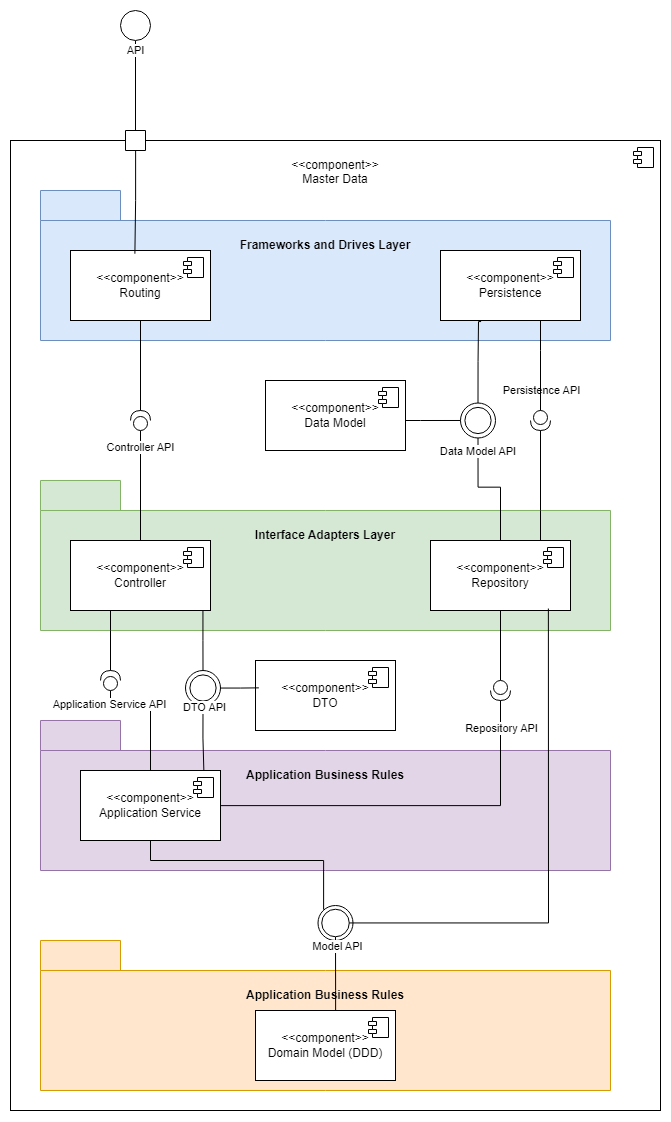

The diagram above was exported from draw.io. Its source (the exported page's mxGraphModel, read from the mxfile embedded in the PNG):
<mxGraphModel dx="984" dy="1282" grid="1" gridSize="10" guides="1" tooltips="1" connect="1" arrows="1" fold="1" page="1" pageScale="1" pageWidth="827" pageHeight="1169" math="0" shadow="0">
  <root>
    <mxCell id="0" />
    <mxCell id="1" parent="0" />
    <mxCell id="-gaBI5YNp0DLK8B5nc4l-1" value="&amp;lt;&amp;lt;component&amp;gt;&amp;gt;&lt;div&gt;Master Data&lt;/div&gt;&lt;div&gt;&lt;br&gt;&lt;/div&gt;&lt;div&gt;&lt;br&gt;&lt;/div&gt;&lt;div&gt;&lt;br&gt;&lt;/div&gt;&lt;div&gt;&lt;br&gt;&lt;/div&gt;&lt;div&gt;&lt;br&gt;&lt;/div&gt;&lt;div&gt;&lt;br&gt;&lt;/div&gt;&lt;div&gt;&lt;br&gt;&lt;/div&gt;&lt;div&gt;&lt;br&gt;&lt;/div&gt;&lt;div&gt;&lt;br&gt;&lt;/div&gt;&lt;div&gt;&lt;br&gt;&lt;/div&gt;&lt;div&gt;&lt;br&gt;&lt;/div&gt;&lt;div&gt;&lt;br&gt;&lt;/div&gt;&lt;div&gt;&lt;br&gt;&lt;/div&gt;&lt;div&gt;&lt;br&gt;&lt;/div&gt;&lt;div&gt;&lt;br&gt;&lt;/div&gt;&lt;div&gt;&lt;br&gt;&lt;/div&gt;&lt;div&gt;&lt;br&gt;&lt;/div&gt;&lt;div&gt;&lt;br&gt;&lt;/div&gt;&lt;div&gt;&lt;br&gt;&lt;/div&gt;&lt;div&gt;&lt;br&gt;&lt;/div&gt;&lt;div&gt;&lt;br&gt;&lt;/div&gt;&lt;div&gt;&lt;br&gt;&lt;/div&gt;&lt;div&gt;&lt;br&gt;&lt;/div&gt;&lt;div&gt;&lt;br&gt;&lt;/div&gt;&lt;div&gt;&lt;br&gt;&lt;/div&gt;&lt;div&gt;&lt;br&gt;&lt;/div&gt;&lt;div&gt;&lt;br&gt;&lt;/div&gt;&lt;div&gt;&lt;br&gt;&lt;/div&gt;&lt;div&gt;&lt;br&gt;&lt;/div&gt;&lt;div&gt;&lt;br&gt;&lt;/div&gt;&lt;div&gt;&lt;br&gt;&lt;/div&gt;&lt;div&gt;&lt;br&gt;&lt;/div&gt;&lt;div&gt;&lt;br&gt;&lt;/div&gt;&lt;div&gt;&lt;br&gt;&lt;/div&gt;&lt;div&gt;&lt;br&gt;&lt;/div&gt;&lt;div&gt;&lt;br&gt;&lt;/div&gt;&lt;div&gt;&lt;br&gt;&lt;/div&gt;&lt;div&gt;&lt;br&gt;&lt;/div&gt;&lt;div&gt;&lt;br&gt;&lt;/div&gt;&lt;div&gt;&lt;br&gt;&lt;/div&gt;&lt;div&gt;&lt;br&gt;&lt;/div&gt;&lt;div&gt;&lt;br&gt;&lt;/div&gt;&lt;div&gt;&lt;br&gt;&lt;/div&gt;&lt;div&gt;&lt;br&gt;&lt;/div&gt;&lt;div&gt;&lt;br&gt;&lt;/div&gt;&lt;div&gt;&lt;br&gt;&lt;/div&gt;&lt;div&gt;&lt;br&gt;&lt;/div&gt;&lt;div&gt;&lt;br&gt;&lt;/div&gt;&lt;div&gt;&lt;br&gt;&lt;/div&gt;&lt;div&gt;&lt;br&gt;&lt;/div&gt;&lt;div&gt;&lt;br&gt;&lt;/div&gt;&lt;div&gt;&lt;br&gt;&lt;/div&gt;&lt;div&gt;&lt;br&gt;&lt;/div&gt;&lt;div&gt;&lt;br&gt;&lt;/div&gt;&lt;div&gt;&lt;br&gt;&lt;/div&gt;&lt;div&gt;&lt;br&gt;&lt;/div&gt;&lt;div&gt;&lt;br&gt;&lt;/div&gt;&lt;div&gt;&lt;br&gt;&lt;/div&gt;&lt;div&gt;&lt;br&gt;&lt;/div&gt;&lt;div&gt;&lt;br&gt;&lt;/div&gt;&lt;div&gt;&lt;br&gt;&lt;/div&gt;&lt;div&gt;&lt;br&gt;&lt;/div&gt;&lt;div&gt;&lt;br&gt;&lt;/div&gt;" style="html=1;dropTarget=0;whiteSpace=wrap;" parent="1" vertex="1">
      <mxGeometry x="40" y="150" width="650" height="970" as="geometry" />
    </mxCell>
    <mxCell id="-gaBI5YNp0DLK8B5nc4l-2" value="" style="shape=module;jettyWidth=8;jettyHeight=4;" parent="-gaBI5YNp0DLK8B5nc4l-1" vertex="1">
      <mxGeometry x="1" width="20" height="20" relative="1" as="geometry">
        <mxPoint x="-27" y="7" as="offset" />
      </mxGeometry>
    </mxCell>
    <mxCell id="-gaBI5YNp0DLK8B5nc4l-3" value="Frameworks and Drives Layer&lt;div&gt;&lt;br&gt;&lt;/div&gt;&lt;div&gt;&lt;br&gt;&lt;/div&gt;&lt;div&gt;&lt;br&gt;&lt;/div&gt;&lt;div&gt;&lt;br&gt;&lt;/div&gt;&lt;div&gt;&lt;br&gt;&lt;/div&gt;" style="shape=folder;fontStyle=1;tabWidth=80;tabHeight=30;tabPosition=left;html=1;boundedLbl=1;whiteSpace=wrap;fillColor=#dae8fc;strokeColor=#6c8ebf;" parent="1" vertex="1">
      <mxGeometry x="70" y="200" width="570" height="150" as="geometry" />
    </mxCell>
    <mxCell id="-gaBI5YNp0DLK8B5nc4l-4" value="Interface Adapters Layer&lt;div&gt;&lt;br&gt;&lt;/div&gt;&lt;div&gt;&lt;br&gt;&lt;/div&gt;&lt;div&gt;&lt;br&gt;&lt;/div&gt;&lt;div&gt;&lt;br&gt;&lt;/div&gt;&lt;div&gt;&lt;br&gt;&lt;/div&gt;" style="shape=folder;fontStyle=1;tabWidth=80;tabHeight=30;tabPosition=left;html=1;boundedLbl=1;whiteSpace=wrap;fillColor=#d5e8d4;strokeColor=#82b366;" parent="1" vertex="1">
      <mxGeometry x="70" y="490" width="570" height="150" as="geometry" />
    </mxCell>
    <mxCell id="-gaBI5YNp0DLK8B5nc4l-5" value="Application Business Rules&lt;div&gt;&lt;br&gt;&lt;/div&gt;&lt;div&gt;&lt;br&gt;&lt;/div&gt;&lt;div&gt;&lt;br&gt;&lt;/div&gt;&lt;div&gt;&lt;br&gt;&lt;/div&gt;&lt;div&gt;&lt;br&gt;&lt;/div&gt;" style="shape=folder;fontStyle=1;tabWidth=80;tabHeight=30;tabPosition=left;html=1;boundedLbl=1;whiteSpace=wrap;fillColor=#e1d5e7;strokeColor=#9673a6;" parent="1" vertex="1">
      <mxGeometry x="70" y="730" width="570" height="150" as="geometry" />
    </mxCell>
    <mxCell id="-gaBI5YNp0DLK8B5nc4l-6" value="Application Business Rules&lt;div&gt;&lt;br&gt;&lt;/div&gt;&lt;div&gt;&lt;br&gt;&lt;/div&gt;&lt;div&gt;&lt;br&gt;&lt;/div&gt;&lt;div&gt;&lt;br&gt;&lt;/div&gt;&lt;div&gt;&lt;br&gt;&lt;/div&gt;" style="shape=folder;fontStyle=1;tabWidth=80;tabHeight=30;tabPosition=left;html=1;boundedLbl=1;whiteSpace=wrap;fillColor=#ffe6cc;strokeColor=#d79b00;" parent="1" vertex="1">
      <mxGeometry x="70" y="950" width="570" height="150" as="geometry" />
    </mxCell>
    <mxCell id="-gaBI5YNp0DLK8B5nc4l-7" value="&amp;lt;&amp;lt;component&amp;gt;&amp;gt;&lt;div&gt;Routing&lt;/div&gt;" style="html=1;dropTarget=0;whiteSpace=wrap;" parent="1" vertex="1">
      <mxGeometry x="100" y="260" width="140" height="70" as="geometry" />
    </mxCell>
    <mxCell id="-gaBI5YNp0DLK8B5nc4l-8" value="" style="shape=module;jettyWidth=8;jettyHeight=4;" parent="-gaBI5YNp0DLK8B5nc4l-7" vertex="1">
      <mxGeometry x="1" width="20" height="20" relative="1" as="geometry">
        <mxPoint x="-27" y="7" as="offset" />
      </mxGeometry>
    </mxCell>
    <mxCell id="-gaBI5YNp0DLK8B5nc4l-35" style="edgeStyle=orthogonalEdgeStyle;rounded=0;orthogonalLoop=1;jettySize=auto;html=1;endArrow=none;endFill=0;" parent="1" source="-gaBI5YNp0DLK8B5nc4l-9" target="-gaBI5YNp0DLK8B5nc4l-33" edge="1">
      <mxGeometry relative="1" as="geometry">
        <Array as="points">
          <mxPoint x="140" y="640" />
          <mxPoint x="140" y="640" />
        </Array>
      </mxGeometry>
    </mxCell>
    <mxCell id="-gaBI5YNp0DLK8B5nc4l-74" style="edgeStyle=orthogonalEdgeStyle;rounded=0;orthogonalLoop=1;jettySize=auto;html=1;entryX=0.5;entryY=0;entryDx=0;entryDy=0;endArrow=none;endFill=0;" parent="1" source="-gaBI5YNp0DLK8B5nc4l-9" target="-gaBI5YNp0DLK8B5nc4l-69" edge="1">
      <mxGeometry relative="1" as="geometry">
        <Array as="points">
          <mxPoint x="233" y="650" />
        </Array>
      </mxGeometry>
    </mxCell>
    <mxCell id="-gaBI5YNp0DLK8B5nc4l-9" value="&amp;lt;&amp;lt;component&amp;gt;&amp;gt;&lt;div&gt;Controller&lt;/div&gt;" style="html=1;dropTarget=0;whiteSpace=wrap;" parent="1" vertex="1">
      <mxGeometry x="100" y="550" width="140" height="70" as="geometry" />
    </mxCell>
    <mxCell id="-gaBI5YNp0DLK8B5nc4l-10" value="" style="shape=module;jettyWidth=8;jettyHeight=4;" parent="-gaBI5YNp0DLK8B5nc4l-9" vertex="1">
      <mxGeometry x="1" width="20" height="20" relative="1" as="geometry">
        <mxPoint x="-27" y="7" as="offset" />
      </mxGeometry>
    </mxCell>
    <mxCell id="-gaBI5YNp0DLK8B5nc4l-64" style="edgeStyle=orthogonalEdgeStyle;rounded=0;orthogonalLoop=1;jettySize=auto;html=1;entryX=0.5;entryY=0;entryDx=0;entryDy=0;endArrow=none;endFill=0;" parent="1" source="-gaBI5YNp0DLK8B5nc4l-11" target="-gaBI5YNp0DLK8B5nc4l-63" edge="1">
      <mxGeometry relative="1" as="geometry">
        <Array as="points">
          <mxPoint x="180" y="870" />
          <mxPoint x="353" y="870" />
          <mxPoint x="353" y="919" />
        </Array>
      </mxGeometry>
    </mxCell>
    <mxCell id="-gaBI5YNp0DLK8B5nc4l-11" value="&amp;lt;&amp;lt;component&amp;gt;&amp;gt;&lt;div&gt;Application Service&lt;/div&gt;" style="html=1;dropTarget=0;whiteSpace=wrap;" parent="1" vertex="1">
      <mxGeometry x="110" y="780" width="140" height="70" as="geometry" />
    </mxCell>
    <mxCell id="-gaBI5YNp0DLK8B5nc4l-12" value="" style="shape=module;jettyWidth=8;jettyHeight=4;" parent="-gaBI5YNp0DLK8B5nc4l-11" vertex="1">
      <mxGeometry x="1" width="20" height="20" relative="1" as="geometry">
        <mxPoint x="-27" y="7" as="offset" />
      </mxGeometry>
    </mxCell>
    <mxCell id="-gaBI5YNp0DLK8B5nc4l-13" value="&amp;lt;&amp;lt;component&amp;gt;&amp;gt;&lt;div&gt;Domain Model (DDD)&lt;/div&gt;" style="html=1;dropTarget=0;whiteSpace=wrap;" parent="1" vertex="1">
      <mxGeometry x="285" y="1020" width="140" height="70" as="geometry" />
    </mxCell>
    <mxCell id="-gaBI5YNp0DLK8B5nc4l-14" value="" style="shape=module;jettyWidth=8;jettyHeight=4;" parent="-gaBI5YNp0DLK8B5nc4l-13" vertex="1">
      <mxGeometry x="1" width="20" height="20" relative="1" as="geometry">
        <mxPoint x="-27" y="7" as="offset" />
      </mxGeometry>
    </mxCell>
    <mxCell id="-gaBI5YNp0DLK8B5nc4l-83" style="edgeStyle=orthogonalEdgeStyle;rounded=0;orthogonalLoop=1;jettySize=auto;html=1;entryX=0.5;entryY=1;entryDx=0;entryDy=0;endArrow=none;endFill=0;" parent="1" source="-gaBI5YNp0DLK8B5nc4l-15" target="-gaBI5YNp0DLK8B5nc4l-80" edge="1">
      <mxGeometry relative="1" as="geometry" />
    </mxCell>
    <mxCell id="-gaBI5YNp0DLK8B5nc4l-87" value="Data Model API&amp;nbsp;" style="edgeLabel;html=1;align=center;verticalAlign=middle;resizable=0;points=[];" parent="-gaBI5YNp0DLK8B5nc4l-83" vertex="1" connectable="0">
      <mxGeometry x="0.819" relative="1" as="geometry">
        <mxPoint y="5" as="offset" />
      </mxGeometry>
    </mxCell>
    <mxCell id="-gaBI5YNp0DLK8B5nc4l-15" value="&amp;lt;&amp;lt;component&amp;gt;&amp;gt;&lt;div&gt;Repository&lt;/div&gt;" style="html=1;dropTarget=0;whiteSpace=wrap;" parent="1" vertex="1">
      <mxGeometry x="460" y="550" width="140" height="70" as="geometry" />
    </mxCell>
    <mxCell id="-gaBI5YNp0DLK8B5nc4l-16" value="" style="shape=module;jettyWidth=8;jettyHeight=4;" parent="-gaBI5YNp0DLK8B5nc4l-15" vertex="1">
      <mxGeometry x="1" width="20" height="20" relative="1" as="geometry">
        <mxPoint x="-27" y="7" as="offset" />
      </mxGeometry>
    </mxCell>
    <mxCell id="-gaBI5YNp0DLK8B5nc4l-17" value="&amp;lt;&amp;lt;component&amp;gt;&amp;gt;&lt;div&gt;DTO&lt;/div&gt;" style="html=1;dropTarget=0;whiteSpace=wrap;" parent="1" vertex="1">
      <mxGeometry x="285" y="670" width="140" height="70" as="geometry" />
    </mxCell>
    <mxCell id="-gaBI5YNp0DLK8B5nc4l-18" value="" style="shape=module;jettyWidth=8;jettyHeight=4;" parent="-gaBI5YNp0DLK8B5nc4l-17" vertex="1">
      <mxGeometry x="1" width="20" height="20" relative="1" as="geometry">
        <mxPoint x="-27" y="7" as="offset" />
      </mxGeometry>
    </mxCell>
    <mxCell id="-gaBI5YNp0DLK8B5nc4l-84" style="edgeStyle=orthogonalEdgeStyle;rounded=0;orthogonalLoop=1;jettySize=auto;html=1;entryX=0;entryY=0.5;entryDx=0;entryDy=0;endArrow=none;endFill=0;" parent="1" source="-gaBI5YNp0DLK8B5nc4l-19" target="-gaBI5YNp0DLK8B5nc4l-80" edge="1">
      <mxGeometry relative="1" as="geometry">
        <Array as="points">
          <mxPoint x="450" y="430" />
          <mxPoint x="450" y="430" />
        </Array>
      </mxGeometry>
    </mxCell>
    <mxCell id="-gaBI5YNp0DLK8B5nc4l-19" value="&amp;lt;&amp;lt;component&amp;gt;&amp;gt;&lt;div&gt;Data Model&lt;/div&gt;" style="html=1;dropTarget=0;whiteSpace=wrap;" parent="1" vertex="1">
      <mxGeometry x="295" y="390" width="140" height="70" as="geometry" />
    </mxCell>
    <mxCell id="-gaBI5YNp0DLK8B5nc4l-20" value="" style="shape=module;jettyWidth=8;jettyHeight=4;" parent="-gaBI5YNp0DLK8B5nc4l-19" vertex="1">
      <mxGeometry x="1" width="20" height="20" relative="1" as="geometry">
        <mxPoint x="-27" y="7" as="offset" />
      </mxGeometry>
    </mxCell>
    <mxCell id="-gaBI5YNp0DLK8B5nc4l-21" value="&amp;lt;&amp;lt;component&amp;gt;&amp;gt;&lt;div&gt;Persistence&lt;/div&gt;" style="html=1;dropTarget=0;whiteSpace=wrap;" parent="1" vertex="1">
      <mxGeometry x="470" y="260" width="140" height="70" as="geometry" />
    </mxCell>
    <mxCell id="-gaBI5YNp0DLK8B5nc4l-22" value="" style="shape=module;jettyWidth=8;jettyHeight=4;" parent="-gaBI5YNp0DLK8B5nc4l-21" vertex="1">
      <mxGeometry x="1" width="20" height="20" relative="1" as="geometry">
        <mxPoint x="-27" y="7" as="offset" />
      </mxGeometry>
    </mxCell>
    <mxCell id="-gaBI5YNp0DLK8B5nc4l-24" value="" style="ellipse;whiteSpace=wrap;html=1;align=center;aspect=fixed;fillColor=none;strokeColor=none;resizable=0;perimeter=centerPerimeter;rotatable=0;allowArrows=0;points=[];outlineConnect=1;" parent="1" vertex="1">
      <mxGeometry x="150" y="410" width="10" height="10" as="geometry" />
    </mxCell>
    <mxCell id="-gaBI5YNp0DLK8B5nc4l-27" style="edgeStyle=orthogonalEdgeStyle;rounded=0;orthogonalLoop=1;jettySize=auto;html=1;entryX=0.5;entryY=0;entryDx=0;entryDy=0;endArrow=none;endFill=0;" parent="1" source="-gaBI5YNp0DLK8B5nc4l-25" target="-gaBI5YNp0DLK8B5nc4l-9" edge="1">
      <mxGeometry relative="1" as="geometry" />
    </mxCell>
    <mxCell id="-gaBI5YNp0DLK8B5nc4l-30" value="Controller API" style="edgeLabel;html=1;align=center;verticalAlign=middle;resizable=0;points=[];" parent="-gaBI5YNp0DLK8B5nc4l-27" vertex="1" connectable="0">
      <mxGeometry x="-0.7046" y="-1" relative="1" as="geometry">
        <mxPoint as="offset" />
      </mxGeometry>
    </mxCell>
    <mxCell id="-gaBI5YNp0DLK8B5nc4l-25" value="" style="shape=providedRequiredInterface;html=1;verticalLabelPosition=bottom;sketch=0;rotation=-90;" parent="1" vertex="1">
      <mxGeometry x="160" y="420" width="20" height="20" as="geometry" />
    </mxCell>
    <mxCell id="-gaBI5YNp0DLK8B5nc4l-26" style="edgeStyle=orthogonalEdgeStyle;rounded=0;orthogonalLoop=1;jettySize=auto;html=1;entryX=1;entryY=0.5;entryDx=0;entryDy=0;entryPerimeter=0;endArrow=none;endFill=0;" parent="1" source="-gaBI5YNp0DLK8B5nc4l-7" target="-gaBI5YNp0DLK8B5nc4l-25" edge="1">
      <mxGeometry relative="1" as="geometry" />
    </mxCell>
    <mxCell id="-gaBI5YNp0DLK8B5nc4l-36" style="edgeStyle=orthogonalEdgeStyle;rounded=0;orthogonalLoop=1;jettySize=auto;html=1;entryX=0.5;entryY=0;entryDx=0;entryDy=0;endArrow=none;endFill=0;" parent="1" source="-gaBI5YNp0DLK8B5nc4l-33" target="-gaBI5YNp0DLK8B5nc4l-11" edge="1">
      <mxGeometry relative="1" as="geometry">
        <Array as="points">
          <mxPoint x="140" y="720" />
          <mxPoint x="180" y="720" />
        </Array>
      </mxGeometry>
    </mxCell>
    <mxCell id="-gaBI5YNp0DLK8B5nc4l-37" value="Application Service API" style="edgeLabel;html=1;align=center;verticalAlign=middle;resizable=0;points=[];" parent="-gaBI5YNp0DLK8B5nc4l-36" vertex="1" connectable="0">
      <mxGeometry x="-0.7941" y="-2" relative="1" as="geometry">
        <mxPoint as="offset" />
      </mxGeometry>
    </mxCell>
    <mxCell id="-gaBI5YNp0DLK8B5nc4l-33" value="" style="shape=providedRequiredInterface;html=1;verticalLabelPosition=bottom;sketch=0;rotation=-90;" parent="1" vertex="1">
      <mxGeometry x="130" y="680" width="20" height="20" as="geometry" />
    </mxCell>
    <mxCell id="-gaBI5YNp0DLK8B5nc4l-42" value="" style="ellipse;whiteSpace=wrap;html=1;align=center;aspect=fixed;fillColor=none;strokeColor=none;resizable=0;perimeter=centerPerimeter;rotatable=0;allowArrows=0;points=[];outlineConnect=1;" parent="1" vertex="1">
      <mxGeometry x="360" y="970" width="10" height="10" as="geometry" />
    </mxCell>
    <mxCell id="-gaBI5YNp0DLK8B5nc4l-47" style="edgeStyle=orthogonalEdgeStyle;rounded=0;orthogonalLoop=1;jettySize=auto;html=1;endArrow=none;endFill=0;" parent="1" source="-gaBI5YNp0DLK8B5nc4l-44" target="-gaBI5YNp0DLK8B5nc4l-15" edge="1">
      <mxGeometry relative="1" as="geometry" />
    </mxCell>
    <mxCell id="-gaBI5YNp0DLK8B5nc4l-44" value="" style="shape=providedRequiredInterface;html=1;verticalLabelPosition=bottom;sketch=0;rotation=90;" parent="1" vertex="1">
      <mxGeometry x="520" y="690" width="20" height="20" as="geometry" />
    </mxCell>
    <mxCell id="-gaBI5YNp0DLK8B5nc4l-46" style="edgeStyle=orthogonalEdgeStyle;rounded=0;orthogonalLoop=1;jettySize=auto;html=1;entryX=1;entryY=0.5;entryDx=0;entryDy=0;entryPerimeter=0;endArrow=none;endFill=0;" parent="1" source="-gaBI5YNp0DLK8B5nc4l-11" target="-gaBI5YNp0DLK8B5nc4l-44" edge="1">
      <mxGeometry relative="1" as="geometry" />
    </mxCell>
    <mxCell id="-gaBI5YNp0DLK8B5nc4l-48" value="Repository API" style="edgeLabel;html=1;align=center;verticalAlign=middle;resizable=0;points=[];" parent="-gaBI5YNp0DLK8B5nc4l-46" vertex="1" connectable="0">
      <mxGeometry x="0.8562" relative="1" as="geometry">
        <mxPoint as="offset" />
      </mxGeometry>
    </mxCell>
    <mxCell id="-gaBI5YNp0DLK8B5nc4l-49" value="" style="shape=providedRequiredInterface;html=1;verticalLabelPosition=bottom;sketch=0;rotation=90;" parent="1" vertex="1">
      <mxGeometry x="560" y="420" width="20" height="20" as="geometry" />
    </mxCell>
    <mxCell id="-gaBI5YNp0DLK8B5nc4l-50" style="edgeStyle=orthogonalEdgeStyle;rounded=0;orthogonalLoop=1;jettySize=auto;html=1;entryX=1;entryY=0.5;entryDx=0;entryDy=0;entryPerimeter=0;endArrow=none;endFill=0;" parent="1" source="-gaBI5YNp0DLK8B5nc4l-15" target="-gaBI5YNp0DLK8B5nc4l-49" edge="1">
      <mxGeometry relative="1" as="geometry">
        <Array as="points">
          <mxPoint x="570" y="520" />
          <mxPoint x="570" y="520" />
        </Array>
      </mxGeometry>
    </mxCell>
    <mxCell id="-gaBI5YNp0DLK8B5nc4l-54" value="Persistence API" style="edgeLabel;html=1;align=center;verticalAlign=middle;resizable=0;points=[];" parent="-gaBI5YNp0DLK8B5nc4l-50" vertex="1" connectable="0">
      <mxGeometry x="0.6407" y="2" relative="1" as="geometry">
        <mxPoint x="2" y="-60" as="offset" />
      </mxGeometry>
    </mxCell>
    <mxCell id="-gaBI5YNp0DLK8B5nc4l-53" style="edgeStyle=orthogonalEdgeStyle;rounded=0;orthogonalLoop=1;jettySize=auto;html=1;endArrow=none;endFill=0;" parent="1" source="-gaBI5YNp0DLK8B5nc4l-49" target="-gaBI5YNp0DLK8B5nc4l-21" edge="1">
      <mxGeometry relative="1" as="geometry">
        <Array as="points">
          <mxPoint x="570" y="360" />
          <mxPoint x="570" y="360" />
        </Array>
      </mxGeometry>
    </mxCell>
    <mxCell id="-gaBI5YNp0DLK8B5nc4l-62" value="" style="ellipse;whiteSpace=wrap;html=1;aspect=fixed;" parent="1" vertex="1">
      <mxGeometry x="347.5" y="915" width="35" height="35" as="geometry" />
    </mxCell>
    <mxCell id="-gaBI5YNp0DLK8B5nc4l-65" style="edgeStyle=orthogonalEdgeStyle;rounded=0;orthogonalLoop=1;jettySize=auto;html=1;endArrow=none;endFill=0;" parent="1" source="-gaBI5YNp0DLK8B5nc4l-63" target="-gaBI5YNp0DLK8B5nc4l-13" edge="1">
      <mxGeometry relative="1" as="geometry">
        <Array as="points">
          <mxPoint x="365" y="1000" />
          <mxPoint x="365" y="1000" />
        </Array>
      </mxGeometry>
    </mxCell>
    <mxCell id="-gaBI5YNp0DLK8B5nc4l-66" value="Model API" style="edgeLabel;html=1;align=center;verticalAlign=middle;resizable=0;points=[];" parent="-gaBI5YNp0DLK8B5nc4l-65" vertex="1" connectable="0">
      <mxGeometry x="-0.7786" y="1" relative="1" as="geometry">
        <mxPoint as="offset" />
      </mxGeometry>
    </mxCell>
    <mxCell id="-gaBI5YNp0DLK8B5nc4l-63" value="" style="ellipse;whiteSpace=wrap;html=1;aspect=fixed;" parent="1" vertex="1">
      <mxGeometry x="351.25" y="918.75" width="27.5" height="27.5" as="geometry" />
    </mxCell>
    <mxCell id="-gaBI5YNp0DLK8B5nc4l-67" style="edgeStyle=orthogonalEdgeStyle;rounded=0;orthogonalLoop=1;jettySize=auto;html=1;entryX=0.842;entryY=0.972;entryDx=0;entryDy=0;entryPerimeter=0;endArrow=none;endFill=0;" parent="1" source="-gaBI5YNp0DLK8B5nc4l-63" target="-gaBI5YNp0DLK8B5nc4l-15" edge="1">
      <mxGeometry relative="1" as="geometry" />
    </mxCell>
    <mxCell id="-gaBI5YNp0DLK8B5nc4l-69" value="" style="ellipse;whiteSpace=wrap;html=1;aspect=fixed;" parent="1" vertex="1">
      <mxGeometry x="215" y="680" width="35" height="35" as="geometry" />
    </mxCell>
    <mxCell id="-gaBI5YNp0DLK8B5nc4l-70" value="" style="ellipse;whiteSpace=wrap;html=1;aspect=fixed;" parent="1" vertex="1">
      <mxGeometry x="219.38" y="684.38" width="26.25" height="26.25" as="geometry" />
    </mxCell>
    <mxCell id="-gaBI5YNp0DLK8B5nc4l-71" style="edgeStyle=orthogonalEdgeStyle;rounded=0;orthogonalLoop=1;jettySize=auto;html=1;entryX=0.024;entryY=0.391;entryDx=0;entryDy=0;entryPerimeter=0;endArrow=none;endFill=0;" parent="1" source="-gaBI5YNp0DLK8B5nc4l-69" target="-gaBI5YNp0DLK8B5nc4l-17" edge="1">
      <mxGeometry relative="1" as="geometry" />
    </mxCell>
    <mxCell id="-gaBI5YNp0DLK8B5nc4l-73" style="edgeStyle=orthogonalEdgeStyle;rounded=0;orthogonalLoop=1;jettySize=auto;html=1;entryX=0.881;entryY=-0.007;entryDx=0;entryDy=0;entryPerimeter=0;endArrow=none;endFill=0;" parent="1" source="-gaBI5YNp0DLK8B5nc4l-69" target="-gaBI5YNp0DLK8B5nc4l-11" edge="1">
      <mxGeometry relative="1" as="geometry" />
    </mxCell>
    <mxCell id="-gaBI5YNp0DLK8B5nc4l-78" value="DTO API" style="edgeLabel;html=1;align=center;verticalAlign=middle;resizable=0;points=[];" parent="-gaBI5YNp0DLK8B5nc4l-73" vertex="1" connectable="0">
      <mxGeometry x="-0.8187" y="-1" relative="1" as="geometry">
        <mxPoint x="1" y="-6" as="offset" />
      </mxGeometry>
    </mxCell>
    <mxCell id="-gaBI5YNp0DLK8B5nc4l-79" value="" style="ellipse;whiteSpace=wrap;html=1;aspect=fixed;" parent="1" vertex="1">
      <mxGeometry x="490" y="412.5" width="35" height="35" as="geometry" />
    </mxCell>
    <mxCell id="-gaBI5YNp0DLK8B5nc4l-80" value="" style="ellipse;whiteSpace=wrap;html=1;aspect=fixed;" parent="1" vertex="1">
      <mxGeometry x="494.38" y="416.87" width="26.25" height="26.25" as="geometry" />
    </mxCell>
    <mxCell id="-gaBI5YNp0DLK8B5nc4l-86" style="edgeStyle=orthogonalEdgeStyle;rounded=0;orthogonalLoop=1;jettySize=auto;html=1;entryX=0.29;entryY=1.015;entryDx=0;entryDy=0;entryPerimeter=0;endArrow=none;endFill=0;" parent="1" source="-gaBI5YNp0DLK8B5nc4l-79" target="-gaBI5YNp0DLK8B5nc4l-21" edge="1">
      <mxGeometry relative="1" as="geometry">
        <Array as="points">
          <mxPoint x="508" y="371" />
          <mxPoint x="508" y="331" />
        </Array>
      </mxGeometry>
    </mxCell>
    <mxCell id="-gaBI5YNp0DLK8B5nc4l-92" style="edgeStyle=orthogonalEdgeStyle;rounded=0;orthogonalLoop=1;jettySize=auto;html=1;endArrow=none;endFill=0;" parent="1" source="-gaBI5YNp0DLK8B5nc4l-88" target="-gaBI5YNp0DLK8B5nc4l-91" edge="1">
      <mxGeometry relative="1" as="geometry" />
    </mxCell>
    <mxCell id="-gaBI5YNp0DLK8B5nc4l-94" value="API" style="edgeLabel;html=1;align=center;verticalAlign=middle;resizable=0;points=[];" parent="-gaBI5YNp0DLK8B5nc4l-92" vertex="1" connectable="0">
      <mxGeometry x="-0.8022" y="-1" relative="1" as="geometry">
        <mxPoint as="offset" />
      </mxGeometry>
    </mxCell>
    <mxCell id="-gaBI5YNp0DLK8B5nc4l-88" value="" style="ellipse;whiteSpace=wrap;html=1;aspect=fixed;" parent="1" vertex="1">
      <mxGeometry x="150" y="20" width="30" height="30" as="geometry" />
    </mxCell>
    <mxCell id="-gaBI5YNp0DLK8B5nc4l-91" value="" style="verticalLabelPosition=bottom;verticalAlign=top;html=1;shape=mxgraph.basic.rect;fillColor2=none;strokeWidth=1;size=20;indent=5;" parent="1" vertex="1">
      <mxGeometry x="155" y="140" width="20" height="20" as="geometry" />
    </mxCell>
    <mxCell id="-gaBI5YNp0DLK8B5nc4l-93" style="edgeStyle=orthogonalEdgeStyle;rounded=0;orthogonalLoop=1;jettySize=auto;html=1;entryX=0.46;entryY=0.046;entryDx=0;entryDy=0;entryPerimeter=0;endArrow=none;endFill=0;" parent="1" source="-gaBI5YNp0DLK8B5nc4l-91" target="-gaBI5YNp0DLK8B5nc4l-7" edge="1">
      <mxGeometry relative="1" as="geometry" />
    </mxCell>
  </root>
</mxGraphModel>